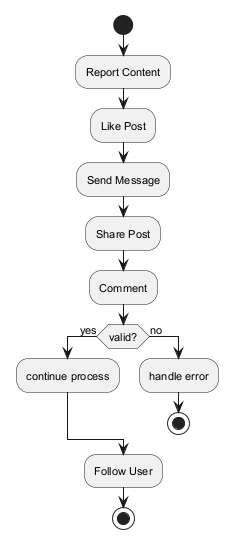

The diagram above was rendered by PlantUML. Its source (embedded in the PNG):
@startuml
skinparam monochrome true
skinparam defaultFontSize 11
start
:Report Content;
:Like Post;
:Send Message;
:Share Post;
:Comment;
if (valid?) then (yes)
:continue process;
else (no)
:handle error;
stop
endif
:Follow User;
stop
@enduml